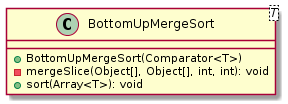

The diagram above was rendered by PlantUML. Its source (embedded in the PNG):
@startuml

    class BottomUpMergeSort<T> {
        +BottomUpMergeSort(Comparator<T>)
        -mergeSlice(Object[], Object[], int, int): void
        +sort(Array<T>): void
    }

@enduml